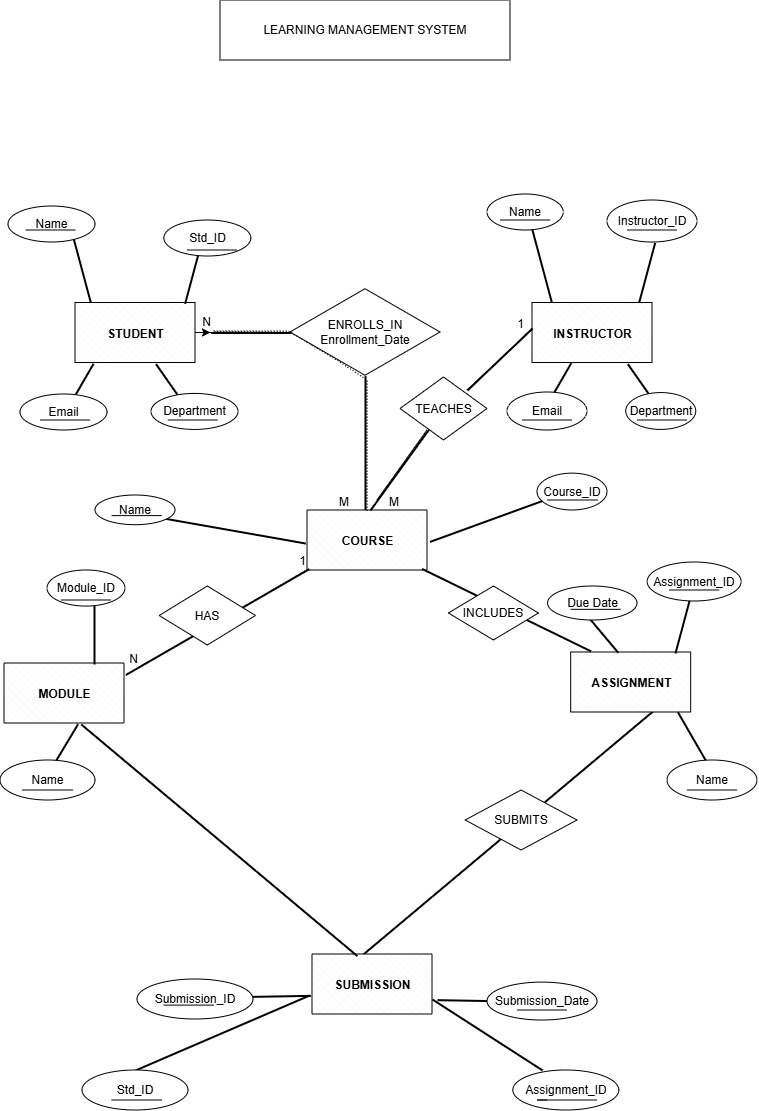

The diagram above was exported from draw.io. Its source (the exported page's mxGraphModel, read from the mxfile embedded in the PNG):
<mxGraphModel dx="545" dy="334" grid="1" gridSize="10" guides="1" tooltips="1" connect="1" arrows="1" fold="1" page="1" pageScale="1" pageWidth="850" pageHeight="1100" math="0" shadow="0">
  <root>
    <mxCell id="0" />
    <mxCell id="1" parent="0" />
    <mxCell id="gtlqNsagkBnvd98kkcC7-1" parent="1" style="html=1;whiteSpace=wrap;aspect=fixed;shape=isoRectangle;" value="ENROLLS_IN&lt;div&gt;Enrollment_Date&lt;/div&gt;" vertex="1">
      <mxGeometry height="90" width="150" x="343" y="327" as="geometry" />
    </mxCell>
    <mxCell id="gtlqNsagkBnvd98kkcC7-2" parent="1" style="line;strokeWidth=2;direction=south;html=1;" value="" vertex="1">
      <mxGeometry height="135" width="10" x="413" y="415.68" as="geometry" />
    </mxCell>
    <mxCell id="gtlqNsagkBnvd98kkcC7-3" parent="1" style="verticalLabelPosition=INSIDE;verticalAlign=center;html=1;shape=mxgraph.basic.patternFillRect;fillStyle=diagRev;step=5;fillStrokeWidth=0.2;fillStrokeColor=#dddddd;horizontal=1;fontStyle=1;spacingTop=-6;" value="INSTRUCTOR" vertex="1">
      <mxGeometry height="60" width="120" x="585" y="342.5" as="geometry" />
    </mxCell>
    <mxCell id="gtlqNsagkBnvd98kkcC7-6" parent="1" style="verticalLabelPosition=INSIDE;verticalAlign=CENTER;html=1;shape=mxgraph.basic.patternFillRect;fillStyle=diagRev;step=5;fillStrokeWidth=0.2;fillStrokeColor=#dddddd;fontStyle=1;spacingTop=-6;" value="COURSE" vertex="1">
      <mxGeometry height="60" width="120" x="360" y="550" as="geometry" />
    </mxCell>
    <mxCell id="ZYw8r7vxXIlNgRHNPWRx-68" edge="1" parent="1" source="gtlqNsagkBnvd98kkcC7-7" style="edgeStyle=orthogonalEdgeStyle;rounded=0;orthogonalLoop=1;jettySize=auto;html=1;" target="gtlqNsagkBnvd98kkcC7-8" value="">
      <mxGeometry relative="1" as="geometry" />
    </mxCell>
    <mxCell id="gtlqNsagkBnvd98kkcC7-7" parent="1" style="verticalLabelPosition=INSIDE;verticalAlign=CENTER;html=1;shape=mxgraph.basic.patternFillRect;fillStyle=diagRev;step=5;fillStrokeWidth=0.2;fillStrokeColor=#dddddd;fontStyle=1;spacingTop=-6;" value="STUDENT" vertex="1">
      <mxGeometry height="60" width="120" x="128" y="342.5" as="geometry" />
    </mxCell>
    <mxCell id="gtlqNsagkBnvd98kkcC7-8" parent="1" style="line;strokeWidth=2;direction=south;html=1;rotation=-90;" value="" vertex="1">
      <mxGeometry height="80" width="10" x="298.5" y="332.5" as="geometry" />
    </mxCell>
    <mxCell id="gtlqNsagkBnvd98kkcC7-9" parent="1" style="line;strokeWidth=2;direction=south;html=1;rotation=50;" value="" vertex="1">
      <mxGeometry height="421.09" width="10" x="541.43" y="673.93" as="geometry" />
    </mxCell>
    <mxCell id="gtlqNsagkBnvd98kkcC7-12" parent="1" style="verticalLabelPosition=INSIDE;verticalAlign=CENTER;html=1;shape=mxgraph.basic.patternFillRect;fillStyle=diagRev;step=5;fillStrokeWidth=0.2;fillStrokeColor=#dddddd;spacingTop=-6;fontStyle=1" value="SUBMISSION" vertex="1">
      <mxGeometry height="60" width="120" x="365" y="994" as="geometry" />
    </mxCell>
    <mxCell id="gtlqNsagkBnvd98kkcC7-15" parent="1" style="verticalLabelPosition=INSIDE;verticalAlign=CENTER;html=1;shape=mxgraph.basic.patternFillRect;fillStyle=diagRev;step=5;fillStrokeWidth=0.2;fillStrokeColor=#dddddd;fontStyle=1;spacingTop=-6;" value="ASSIGNMENT" vertex="1">
      <mxGeometry height="60" width="120" x="623.67" y="692" as="geometry" />
    </mxCell>
    <mxCell id="gtlqNsagkBnvd98kkcC7-16" parent="1" style="verticalLabelPosition=INSIDE;verticalAlign=CENTER;html=1;shape=mxgraph.basic.patternFillRect;fillStyle=diagRev;step=5;fillStrokeWidth=0.2;fillStrokeColor=#dddddd;fontStyle=1;spacingTop=-6;" value="MODULE" vertex="1">
      <mxGeometry height="60" width="120" x="57" y="703" as="geometry" />
    </mxCell>
    <mxCell id="gtlqNsagkBnvd98kkcC7-24" parent="1" style="rounded=0;whiteSpace=wrap;html=1;" value="LEARNING MANAGEMENT SYSTEM" vertex="1">
      <mxGeometry height="60" width="290" x="273" y="40" as="geometry" />
    </mxCell>
    <mxCell id="gtlqNsagkBnvd98kkcC7-26" parent="1" style="line;strokeWidth=2;html=1;rotation=-75;" value="" vertex="1">
      <mxGeometry height="10" width="62" x="214.67" y="308.33" as="geometry" />
    </mxCell>
    <mxCell id="gtlqNsagkBnvd98kkcC7-29" parent="1" style="line;strokeWidth=2;html=1;rotation=-105;" value="" vertex="1">
      <mxGeometry height="10" width="80" x="93" y="298.64" as="geometry" />
    </mxCell>
    <mxCell id="gtlqNsagkBnvd98kkcC7-30" parent="1" style="line;strokeWidth=2;html=1;rotation=-60;" value="" vertex="1">
      <mxGeometry height="10" width="40" x="116" y="415.68" as="geometry" />
    </mxCell>
    <mxCell id="gtlqNsagkBnvd98kkcC7-36" parent="1" style="line;strokeWidth=2;html=1;rotation=-125;" value="" vertex="1">
      <mxGeometry height="10" width="40" x="200" y="415" as="geometry" />
    </mxCell>
    <mxCell id="gtlqNsagkBnvd98kkcC7-42" parent="1" style="line;strokeWidth=2;html=1;rotation=-105;" value="" vertex="1">
      <mxGeometry height="10" width="80" x="554" y="298.32" as="geometry" />
    </mxCell>
    <mxCell id="gtlqNsagkBnvd98kkcC7-44" parent="1" style="line;strokeWidth=2;html=1;rotation=-75;" value="" vertex="1">
      <mxGeometry height="10" width="62" x="668.67" y="307.32" as="geometry" />
    </mxCell>
    <mxCell id="gtlqNsagkBnvd98kkcC7-46" parent="1" style="line;strokeWidth=2;html=1;rotation=-60;" value="" vertex="1">
      <mxGeometry height="10" width="40" x="593.75" y="415" as="geometry" />
    </mxCell>
    <mxCell id="gtlqNsagkBnvd98kkcC7-48" parent="1" style="line;strokeWidth=2;html=1;rotation=-125;" value="" vertex="1">
      <mxGeometry height="10" width="40" x="671.8299999999999" y="415" as="geometry" />
    </mxCell>
    <mxCell id="gtlqNsagkBnvd98kkcC7-51" parent="1" style="line;strokeWidth=2;html=1;rotation=-20;" value="" vertex="1">
      <mxGeometry height="10" width="121.73" x="478.85" y="555.5999999999999" as="geometry" />
    </mxCell>
    <mxCell id="gtlqNsagkBnvd98kkcC7-54" parent="1" style="line;strokeWidth=2;html=1;rotation=-170;direction=west;" value="" vertex="1">
      <mxGeometry height="45.28" width="147.92" x="211.54" y="547.56" as="geometry" />
    </mxCell>
    <mxCell id="gtlqNsagkBnvd98kkcC7-55" parent="1" style="line;strokeWidth=2;direction=south;html=1;rotation=60;" value="" vertex="1">
      <mxGeometry height="211.88" width="10" x="265.15" y="555.6" as="geometry" />
    </mxCell>
    <mxCell id="gtlqNsagkBnvd98kkcC7-56" parent="1" style="line;strokeWidth=2;direction=south;html=1;rotation=-64;" value="" vertex="1">
      <mxGeometry height="188" width="10" x="554" y="555.6" as="geometry" />
    </mxCell>
    <mxCell id="gtlqNsagkBnvd98kkcC7-57" parent="1" style="line;strokeWidth=2;html=1;rotation=-90;" value="" vertex="1">
      <mxGeometry height="10" width="62" x="115.99999999999996" y="668" as="geometry" />
    </mxCell>
    <mxCell id="gtlqNsagkBnvd98kkcC7-59" parent="1" style="line;strokeWidth=2;html=1;rotation=-239;" value="" vertex="1">
      <mxGeometry height="10" width="60" x="85.15" y="784.43" as="geometry" />
    </mxCell>
    <mxCell id="gtlqNsagkBnvd98kkcC7-63" parent="1" style="line;strokeWidth=2;html=1;rotation=-75;" value="" vertex="1">
      <mxGeometry height="10" width="62" x="705" y="658" as="geometry" />
    </mxCell>
    <mxCell id="gtlqNsagkBnvd98kkcC7-64" parent="1" style="line;strokeWidth=2;html=1;rotation=-130;" value="" vertex="1">
      <mxGeometry height="10" width="45" x="633.75" y="669.95" as="geometry" />
    </mxCell>
    <mxCell id="gtlqNsagkBnvd98kkcC7-65" parent="1" style="line;strokeWidth=2;html=1;rotation=60;" value="" vertex="1">
      <mxGeometry height="10" width="66.83" x="713.71" y="775.7" as="geometry" />
    </mxCell>
    <mxCell id="gtlqNsagkBnvd98kkcC7-70" parent="1" style="line;strokeWidth=2;direction=south;html=1;rotation=-50;" value="" vertex="1">
      <mxGeometry height="360.48" width="10" x="266.81" y="699.54" as="geometry" />
    </mxCell>
    <mxCell id="gtlqNsagkBnvd98kkcC7-73" parent="1" style="line;strokeWidth=2;html=1;rotation=-181;" value="" vertex="1">
      <mxGeometry height="10" width="67.67" x="295.67" y="1030.95" as="geometry" />
    </mxCell>
    <mxCell id="gtlqNsagkBnvd98kkcC7-74" parent="1" style="line;strokeWidth=2;html=1;rotation=1;" value="" vertex="1">
      <mxGeometry height="10" width="50" x="490" y="1035.1" as="geometry" />
    </mxCell>
    <mxCell id="ZYw8r7vxXIlNgRHNPWRx-14" edge="1" parent="1" source="gtlqNsagkBnvd98kkcC7-12" style="endArrow=none;html=1;rounded=0;entryX=0.632;entryY=0;entryDx=0;entryDy=0;entryPerimeter=0;exitX=1;exitY=0.75;exitDx=0;exitDy=0;exitPerimeter=0;strokeWidth=2;" value="">
      <mxGeometry height="50" relative="1" width="50" as="geometry">
        <mxPoint x="470" y="1050" as="sourcePoint" />
        <mxPoint x="595.1799999999998" y="1110" as="targetPoint" />
      </mxGeometry>
    </mxCell>
    <mxCell id="ZYw8r7vxXIlNgRHNPWRx-15" edge="1" parent="1" source="ZYw8r7vxXIlNgRHNPWRx-28" style="endArrow=none;html=1;rounded=0;exitX=0.5;exitY=0;exitDx=0;exitDy=0;strokeWidth=2;" value="">
      <mxGeometry height="50" relative="1" width="50" as="geometry">
        <mxPoint x="211.98000000000008" y="1091.1" as="sourcePoint" />
        <mxPoint x="362.00000000000006" y="1035.1" as="targetPoint" />
      </mxGeometry>
    </mxCell>
    <mxCell id="ZYw8r7vxXIlNgRHNPWRx-17" parent="1" style="rhombus;whiteSpace=wrap;html=1;" value="TEACHES" vertex="1">
      <mxGeometry height="63" width="87" x="453" y="417" as="geometry" />
    </mxCell>
    <mxCell id="ZYw8r7vxXIlNgRHNPWRx-18" edge="1" parent="1" style="endArrow=none;html=1;rounded=0;strokeWidth=2;" target="ZYw8r7vxXIlNgRHNPWRx-17" value="">
      <mxGeometry height="50" relative="1" width="50" as="geometry">
        <mxPoint x="423" y="550" as="sourcePoint" />
        <mxPoint x="473" y="500" as="targetPoint" />
      </mxGeometry>
    </mxCell>
    <mxCell id="ZYw8r7vxXIlNgRHNPWRx-19" edge="1" parent="1" style="endArrow=none;html=1;rounded=0;entryX=-0.001;entryY=0.427;entryDx=0;entryDy=0;entryPerimeter=0;strokeWidth=2;" target="gtlqNsagkBnvd98kkcC7-3" value="">
      <mxGeometry height="50" relative="1" width="50" as="geometry">
        <mxPoint x="520" y="430" as="sourcePoint" />
        <mxPoint x="585" y="375.68" as="targetPoint" />
      </mxGeometry>
    </mxCell>
    <mxCell id="ZYw8r7vxXIlNgRHNPWRx-28" parent="1" style="ellipse;whiteSpace=wrap;html=1;" value="Std_ID" vertex="1">
      <mxGeometry height="40" width="106" x="135" y="1110" as="geometry" />
    </mxCell>
    <mxCell id="ZYw8r7vxXIlNgRHNPWRx-30" parent="1" style="ellipse;whiteSpace=wrap;html=1;" value="Assignment_ID" vertex="1">
      <mxGeometry height="40" width="106" x="565.83" y="1110" as="geometry" />
    </mxCell>
    <mxCell id="ZYw8r7vxXIlNgRHNPWRx-32" parent="1" style="ellipse;whiteSpace=wrap;html=1;" value="Submission_ID" vertex="1">
      <mxGeometry height="40" width="116" x="190" y="1019" as="geometry" />
    </mxCell>
    <mxCell id="ZYw8r7vxXIlNgRHNPWRx-33" parent="1" style="rhombus;whiteSpace=wrap;html=1;" value="HAS" vertex="1">
      <mxGeometry height="59" width="96.33" x="212.17" y="626" as="geometry" />
    </mxCell>
    <mxCell id="ZYw8r7vxXIlNgRHNPWRx-35" edge="1" parent="1" source="gtlqNsagkBnvd98kkcC7-55" style="endArrow=none;html=1;rounded=0;dashed=1;dashPattern=1 2;entryX=0;entryY=0.5;entryDx=0;entryDy=0;entryPerimeter=0;exitX=0.339;exitY=0.44;exitDx=0;exitDy=0;exitPerimeter=0;" target="gtlqNsagkBnvd98kkcC7-55" value="">
      <mxGeometry relative="1" as="geometry">
        <mxPoint x="370" y="690" as="sourcePoint" />
        <mxPoint x="442" y="650.62" as="targetPoint" />
      </mxGeometry>
    </mxCell>
    <mxCell id="ZYw8r7vxXIlNgRHNPWRx-36" connectable="0" parent="ZYw8r7vxXIlNgRHNPWRx-35" style="resizable=0;html=1;whiteSpace=wrap;align=right;verticalAlign=bottom;" value="1" vertex="1">
      <mxGeometry relative="1" x="1" as="geometry">
        <mxPoint x="-2" y="1" as="offset" />
      </mxGeometry>
    </mxCell>
    <mxCell id="ZYw8r7vxXIlNgRHNPWRx-37" edge="1" parent="1" style="endArrow=none;html=1;rounded=0;dashed=1;dashPattern=1 2;entryX=0.927;entryY=0.471;entryDx=0;entryDy=0;entryPerimeter=0;" target="gtlqNsagkBnvd98kkcC7-55" value="">
      <mxGeometry relative="1" as="geometry">
        <mxPoint x="240" y="679.95" as="sourcePoint" />
        <mxPoint x="400" y="679.95" as="targetPoint" />
      </mxGeometry>
    </mxCell>
    <mxCell id="ZYw8r7vxXIlNgRHNPWRx-38" connectable="0" parent="ZYw8r7vxXIlNgRHNPWRx-37" style="resizable=0;html=1;whiteSpace=wrap;align=right;verticalAlign=bottom;" value="N" vertex="1">
      <mxGeometry relative="1" x="1" as="geometry" />
    </mxCell>
    <mxCell id="ZYw8r7vxXIlNgRHNPWRx-39" parent="1" style="ellipse;whiteSpace=wrap;html=1;align=center;" value="Name" vertex="1">
      <mxGeometry height="40" width="90" x="720" y="800" as="geometry" />
    </mxCell>
    <mxCell id="ZYw8r7vxXIlNgRHNPWRx-41" parent="1" style="ellipse;whiteSpace=wrap;html=1;align=center;" value="Due Date" vertex="1">
      <mxGeometry height="34" width="89.42" x="600.58" y="626" as="geometry" />
    </mxCell>
    <mxCell id="ZYw8r7vxXIlNgRHNPWRx-42" parent="1" style="ellipse;whiteSpace=wrap;html=1;align=center;" value="Assignment_ID" vertex="1">
      <mxGeometry height="39" width="94" x="700.13" y="602" as="geometry" />
    </mxCell>
    <mxCell id="ZYw8r7vxXIlNgRHNPWRx-43" parent="1" style="ellipse;whiteSpace=wrap;html=1;align=center;" value="Name" vertex="1">
      <mxGeometry height="40" width="95" x="53" y="800" as="geometry" />
    </mxCell>
    <mxCell id="ZYw8r7vxXIlNgRHNPWRx-44" parent="1" style="ellipse;whiteSpace=wrap;html=1;align=center;direction=south;" value="Module_ID" vertex="1">
      <mxGeometry height="36.07" width="78" x="100" y="610" as="geometry" />
    </mxCell>
    <mxCell id="ZYw8r7vxXIlNgRHNPWRx-45" parent="1" style="ellipse;whiteSpace=wrap;html=1;align=center;" value="Name" vertex="1">
      <mxGeometry height="29.67" width="80" x="148" y="535.0000000000001" as="geometry" />
    </mxCell>
    <mxCell id="ZYw8r7vxXIlNgRHNPWRx-46" parent="1" style="ellipse;whiteSpace=wrap;html=1;align=center;" value="Course_ID" vertex="1">
      <mxGeometry height="36.85" width="70" x="590" y="513.15" as="geometry" />
    </mxCell>
    <mxCell id="ZYw8r7vxXIlNgRHNPWRx-49" parent="1" style="ellipse;whiteSpace=wrap;html=1;align=center;" value="Email" vertex="1">
      <mxGeometry height="38" width="80" x="560" y="432" as="geometry" />
    </mxCell>
    <mxCell id="ZYw8r7vxXIlNgRHNPWRx-50" parent="1" style="ellipse;whiteSpace=wrap;html=1;align=center;" value="Department" vertex="1">
      <mxGeometry height="36.85" width="70" x="678.75" y="432.57" as="geometry" />
    </mxCell>
    <mxCell id="ZYw8r7vxXIlNgRHNPWRx-51" parent="1" style="ellipse;whiteSpace=wrap;html=1;align=center;" value="Name" vertex="1">
      <mxGeometry height="36" width="76.25" x="540" y="234" as="geometry" />
    </mxCell>
    <mxCell id="ZYw8r7vxXIlNgRHNPWRx-52" parent="1" style="ellipse;whiteSpace=wrap;html=1;align=center;" value="Instructor_ID" vertex="1">
      <mxGeometry height="42" width="90" x="660" y="240" as="geometry" />
    </mxCell>
    <mxCell id="ZYw8r7vxXIlNgRHNPWRx-53" parent="1" style="ellipse;whiteSpace=wrap;html=1;align=center;" value="Email" vertex="1">
      <mxGeometry height="36" width="87" x="73" y="434" as="geometry" />
    </mxCell>
    <mxCell id="ZYw8r7vxXIlNgRHNPWRx-54" parent="1" style="ellipse;whiteSpace=wrap;html=1;align=center;" value="Department" vertex="1">
      <mxGeometry height="36" width="87" x="204" y="433.42" as="geometry" />
    </mxCell>
    <mxCell id="ZYw8r7vxXIlNgRHNPWRx-55" parent="1" style="ellipse;whiteSpace=wrap;html=1;align=center;" value="Name" vertex="1">
      <mxGeometry height="36" width="87" x="61" y="246" as="geometry" />
    </mxCell>
    <mxCell id="ZYw8r7vxXIlNgRHNPWRx-56" parent="1" style="ellipse;whiteSpace=wrap;html=1;align=center;" value="Std_ID" vertex="1">
      <mxGeometry height="36" width="87" x="216.83999999999997" y="260" as="geometry" />
    </mxCell>
    <mxCell id="ZYw8r7vxXIlNgRHNPWRx-57" parent="1" style="ellipse;whiteSpace=wrap;html=1;align=center;" value="Submission_Date" vertex="1">
      <mxGeometry height="37.9" width="110" x="540" y="1022.1" as="geometry" />
    </mxCell>
    <mxCell id="ZYw8r7vxXIlNgRHNPWRx-60" parent="1" style="shape=rhombus;perimeter=rhombusPerimeter;whiteSpace=wrap;html=1;align=center;" value="SUBMITS" vertex="1">
      <mxGeometry height="60" width="111.87" x="518.13" y="830" as="geometry" />
    </mxCell>
    <mxCell id="ZYw8r7vxXIlNgRHNPWRx-62" edge="1" parent="1" source="gtlqNsagkBnvd98kkcC7-8" style="endArrow=none;html=1;rounded=0;dashed=1;dashPattern=1 2;exitX=1;exitY=0.5;exitDx=0;exitDy=0;exitPerimeter=0;" value="">
      <mxGeometry relative="1" as="geometry">
        <mxPoint x="106.81" y="371.83000000000004" as="sourcePoint" />
        <mxPoint x="266.81" y="371.83000000000004" as="targetPoint" />
      </mxGeometry>
    </mxCell>
    <mxCell id="ZYw8r7vxXIlNgRHNPWRx-65" edge="1" parent="1" style="endArrow=none;html=1;rounded=0;dashed=1;dashPattern=1 2;" value="">
      <mxGeometry relative="1" as="geometry">
        <Array as="points">
          <mxPoint x="420" y="420" />
          <mxPoint x="391.65" y="401.17" />
          <mxPoint x="341.65" y="371.17" />
          <mxPoint x="271.65" y="371.17" />
        </Array>
        <mxPoint x="420" y="550.68" as="sourcePoint" />
        <mxPoint x="265.15" y="370.6849253731344" as="targetPoint" />
      </mxGeometry>
    </mxCell>
    <mxCell id="ZYw8r7vxXIlNgRHNPWRx-66" connectable="0" parent="ZYw8r7vxXIlNgRHNPWRx-65" style="resizable=0;html=1;whiteSpace=wrap;align=left;verticalAlign=bottom;" value="M" vertex="1">
      <mxGeometry relative="1" x="-1" as="geometry">
        <mxPoint x="-30" as="offset" />
      </mxGeometry>
    </mxCell>
    <mxCell id="ZYw8r7vxXIlNgRHNPWRx-67" connectable="0" parent="ZYw8r7vxXIlNgRHNPWRx-65" style="resizable=0;html=1;whiteSpace=wrap;align=right;verticalAlign=bottom;" value="N" vertex="1">
      <mxGeometry relative="1" x="1" as="geometry" />
    </mxCell>
    <mxCell id="ZYw8r7vxXIlNgRHNPWRx-71" edge="1" parent="1" style="endArrow=none;html=1;rounded=0;entryX=0.008;entryY=0.437;entryDx=0;entryDy=0;entryPerimeter=0;" target="gtlqNsagkBnvd98kkcC7-3" value="">
      <mxGeometry relative="1" as="geometry">
        <mxPoint x="520" y="430" as="sourcePoint" />
        <mxPoint x="580" y="370" as="targetPoint" />
      </mxGeometry>
    </mxCell>
    <mxCell id="ZYw8r7vxXIlNgRHNPWRx-72" connectable="0" parent="ZYw8r7vxXIlNgRHNPWRx-71" style="resizable=0;html=1;whiteSpace=wrap;align=right;verticalAlign=bottom;" value="1" vertex="1">
      <mxGeometry relative="1" x="1" as="geometry">
        <mxPoint x="-8" y="4" as="offset" />
      </mxGeometry>
    </mxCell>
    <mxCell id="ZYw8r7vxXIlNgRHNPWRx-80" edge="1" parent="1" style="endArrow=none;html=1;rounded=0;" value="">
      <mxGeometry relative="1" as="geometry">
        <mxPoint x="430" y="540" as="sourcePoint" />
        <mxPoint x="480" y="470" as="targetPoint" />
      </mxGeometry>
    </mxCell>
    <mxCell id="ZYw8r7vxXIlNgRHNPWRx-81" connectable="0" parent="ZYw8r7vxXIlNgRHNPWRx-80" style="resizable=0;html=1;whiteSpace=wrap;align=left;verticalAlign=bottom;" value="M" vertex="1">
      <mxGeometry relative="1" x="-1" as="geometry">
        <mxPoint x="10" y="10" as="offset" />
      </mxGeometry>
    </mxCell>
    <mxCell id="ZYw8r7vxXIlNgRHNPWRx-83" parent="1" style="shape=rhombus;perimeter=rhombusPerimeter;whiteSpace=wrap;html=1;align=center;" value="INCLUDES" vertex="1">
      <mxGeometry height="54" width="90" x="501.43" y="626" as="geometry" />
    </mxCell>
    <mxCell id="ZYw8r7vxXIlNgRHNPWRx-84" edge="1" parent="1" style="endArrow=none;html=1;rounded=0;" value="">
      <mxGeometry relative="1" as="geometry">
        <mxPoint x="220.67" y="460" as="sourcePoint" />
        <mxPoint x="270.67" y="460" as="targetPoint" />
      </mxGeometry>
    </mxCell>
    <mxCell id="ZYw8r7vxXIlNgRHNPWRx-87" edge="1" parent="1" style="endArrow=none;html=1;rounded=0;" value="">
      <mxGeometry relative="1" as="geometry">
        <Array as="points">
          <mxPoint x="123" y="460" />
        </Array>
        <mxPoint x="93" y="460" as="sourcePoint" />
        <mxPoint x="143.00000000000003" y="460" as="targetPoint" />
      </mxGeometry>
    </mxCell>
    <mxCell id="ZYw8r7vxXIlNgRHNPWRx-88" edge="1" parent="1" style="endArrow=none;html=1;rounded=0;" value="">
      <mxGeometry relative="1" as="geometry">
        <mxPoint x="78.5" y="270" as="sourcePoint" />
        <mxPoint x="128.50000000000003" y="270" as="targetPoint" />
      </mxGeometry>
    </mxCell>
    <mxCell id="ZYw8r7vxXIlNgRHNPWRx-89" edge="1" parent="1" style="endArrow=none;html=1;rounded=0;" value="">
      <mxGeometry relative="1" as="geometry">
        <mxPoint x="240" y="290" as="sourcePoint" />
        <mxPoint x="290" y="290" as="targetPoint" />
      </mxGeometry>
    </mxCell>
    <mxCell id="ZYw8r7vxXIlNgRHNPWRx-90" edge="1" parent="1" style="endArrow=none;html=1;rounded=0;" value="">
      <mxGeometry relative="1" as="geometry">
        <mxPoint x="575" y="460" as="sourcePoint" />
        <mxPoint x="625" y="460" as="targetPoint" />
      </mxGeometry>
    </mxCell>
    <mxCell id="ZYw8r7vxXIlNgRHNPWRx-91" edge="1" parent="1" style="endArrow=none;html=1;rounded=0;" value="">
      <mxGeometry relative="1" as="geometry">
        <mxPoint x="690" y="460" as="sourcePoint" />
        <mxPoint x="740" y="460" as="targetPoint" />
      </mxGeometry>
    </mxCell>
    <mxCell id="ZYw8r7vxXIlNgRHNPWRx-93" edge="1" parent="1" style="endArrow=none;html=1;rounded=0;" value="">
      <mxGeometry relative="1" as="geometry">
        <mxPoint x="680" y="270" as="sourcePoint" />
        <mxPoint x="730" y="270" as="targetPoint" />
      </mxGeometry>
    </mxCell>
    <mxCell id="ZYw8r7vxXIlNgRHNPWRx-94" edge="1" parent="1" style="endArrow=none;html=1;rounded=0;" value="">
      <mxGeometry relative="1" as="geometry">
        <mxPoint x="553.13" y="260" as="sourcePoint" />
        <mxPoint x="603.13" y="260" as="targetPoint" />
      </mxGeometry>
    </mxCell>
    <mxCell id="ZYw8r7vxXIlNgRHNPWRx-95" edge="1" parent="1" style="endArrow=none;html=1;rounded=0;" value="">
      <mxGeometry relative="1" as="geometry">
        <mxPoint x="164.67" y="555.6" as="sourcePoint" />
        <mxPoint x="214.67000000000002" y="555.6" as="targetPoint" />
      </mxGeometry>
    </mxCell>
    <mxCell id="ZYw8r7vxXIlNgRHNPWRx-96" edge="1" parent="1" style="endArrow=none;html=1;rounded=0;" value="">
      <mxGeometry relative="1" as="geometry">
        <mxPoint x="114" y="640" as="sourcePoint" />
        <mxPoint x="164.00000000000003" y="640" as="targetPoint" />
      </mxGeometry>
    </mxCell>
    <mxCell id="ZYw8r7vxXIlNgRHNPWRx-97" edge="1" parent="1" style="endArrow=none;html=1;rounded=0;" value="">
      <mxGeometry relative="1" as="geometry">
        <mxPoint x="75.5" y="830" as="sourcePoint" />
        <mxPoint x="125.50000000000003" y="830" as="targetPoint" />
      </mxGeometry>
    </mxCell>
    <mxCell id="ZYw8r7vxXIlNgRHNPWRx-98" edge="1" parent="1" style="endArrow=none;html=1;rounded=0;" value="">
      <mxGeometry relative="1" as="geometry">
        <mxPoint x="740" y="830" as="sourcePoint" />
        <mxPoint x="790" y="830" as="targetPoint" />
      </mxGeometry>
    </mxCell>
    <mxCell id="ZYw8r7vxXIlNgRHNPWRx-99" edge="1" parent="1" style="endArrow=none;html=1;rounded=0;" value="">
      <mxGeometry relative="1" as="geometry">
        <mxPoint x="600.58" y="540" as="sourcePoint" />
        <mxPoint x="650.58" y="540" as="targetPoint" />
      </mxGeometry>
    </mxCell>
    <mxCell id="ZYw8r7vxXIlNgRHNPWRx-100" edge="1" parent="1" style="endArrow=none;html=1;rounded=0;" value="">
      <mxGeometry relative="1" as="geometry">
        <mxPoint x="623.67" y="649.34" as="sourcePoint" />
        <mxPoint x="673.67" y="649.34" as="targetPoint" />
      </mxGeometry>
    </mxCell>
    <mxCell id="ZYw8r7vxXIlNgRHNPWRx-102" edge="1" parent="1" style="endArrow=none;html=1;rounded=0;" value="">
      <mxGeometry relative="1" as="geometry">
        <mxPoint x="722.13" y="630" as="sourcePoint" />
        <mxPoint x="772.13" y="630" as="targetPoint" />
      </mxGeometry>
    </mxCell>
    <mxCell id="ZYw8r7vxXIlNgRHNPWRx-104" edge="1" parent="1" style="endArrow=none;html=1;rounded=0;" value="">
      <mxGeometry relative="1" as="geometry">
        <mxPoint x="570" y="1050" as="sourcePoint" />
        <mxPoint x="620" y="1050" as="targetPoint" />
      </mxGeometry>
    </mxCell>
    <mxCell id="ZYw8r7vxXIlNgRHNPWRx-105" edge="1" parent="1" style="endArrow=none;html=1;rounded=0;" value="">
      <mxGeometry relative="1" as="geometry">
        <Array as="points">
          <mxPoint x="590" y="1140" />
          <mxPoint x="600" y="1140" />
        </Array>
        <mxPoint x="600" y="1140" as="sourcePoint" />
        <mxPoint x="650" y="1140" as="targetPoint" />
      </mxGeometry>
    </mxCell>
    <mxCell id="ZYw8r7vxXIlNgRHNPWRx-108" edge="1" parent="1" style="endArrow=none;html=1;rounded=0;" value="">
      <mxGeometry relative="1" as="geometry">
        <mxPoint x="216.81" y="1045.1" as="sourcePoint" />
        <mxPoint x="266.81" y="1045.1" as="targetPoint" />
      </mxGeometry>
    </mxCell>
    <mxCell id="ZYw8r7vxXIlNgRHNPWRx-109" edge="1" parent="1" style="endArrow=none;html=1;rounded=0;" value="">
      <mxGeometry relative="1" as="geometry">
        <mxPoint x="164.67000000000002" y="1140" as="sourcePoint" />
        <mxPoint x="214.67000000000002" y="1140" as="targetPoint" />
      </mxGeometry>
    </mxCell>
  </root>
</mxGraphModel>